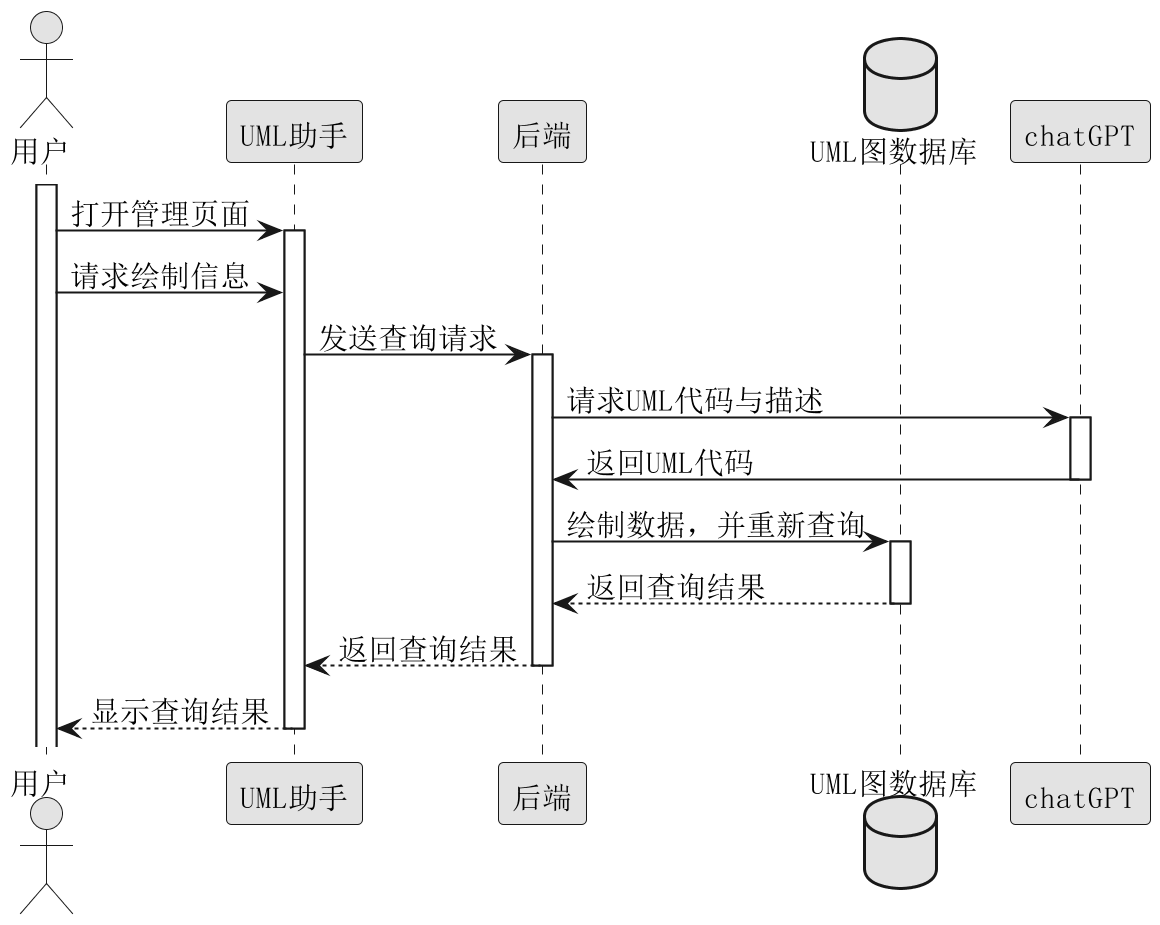

The diagram above was rendered by PlantUML. Its source (embedded in the PNG):
@startuml
skinparam monochrome true 
skinparam defaultFontSize 15
skinparam defaultFontName "宋体"
scale 2

actor 用户 as 管理员 
participant UML助手 as 页面
participant 后端 as 服务端
database UML图数据库 as 数据库
participant chatGPT as gpt

activate 管理员
管理员 -> 页面: 打开管理页面
activate 页面

管理员 -> 页面: 请求绘制信息
页面 -> 服务端: 发送查询请求
activate 服务端

服务端 -> gpt: 请求UML代码与描述
activate gpt
gpt -> 服务端: 返回UML代码
deactivate gpt

服务端 -> 数据库: 绘制数据，并重新查询
activate 数据库
数据库 --> 服务端: 返回查询结果
deactivate 数据库

服务端 --> 页面: 返回查询结果
deactivate 服务端
页面 --> 管理员: 显示查询结果
deactivate 页面
@enduml